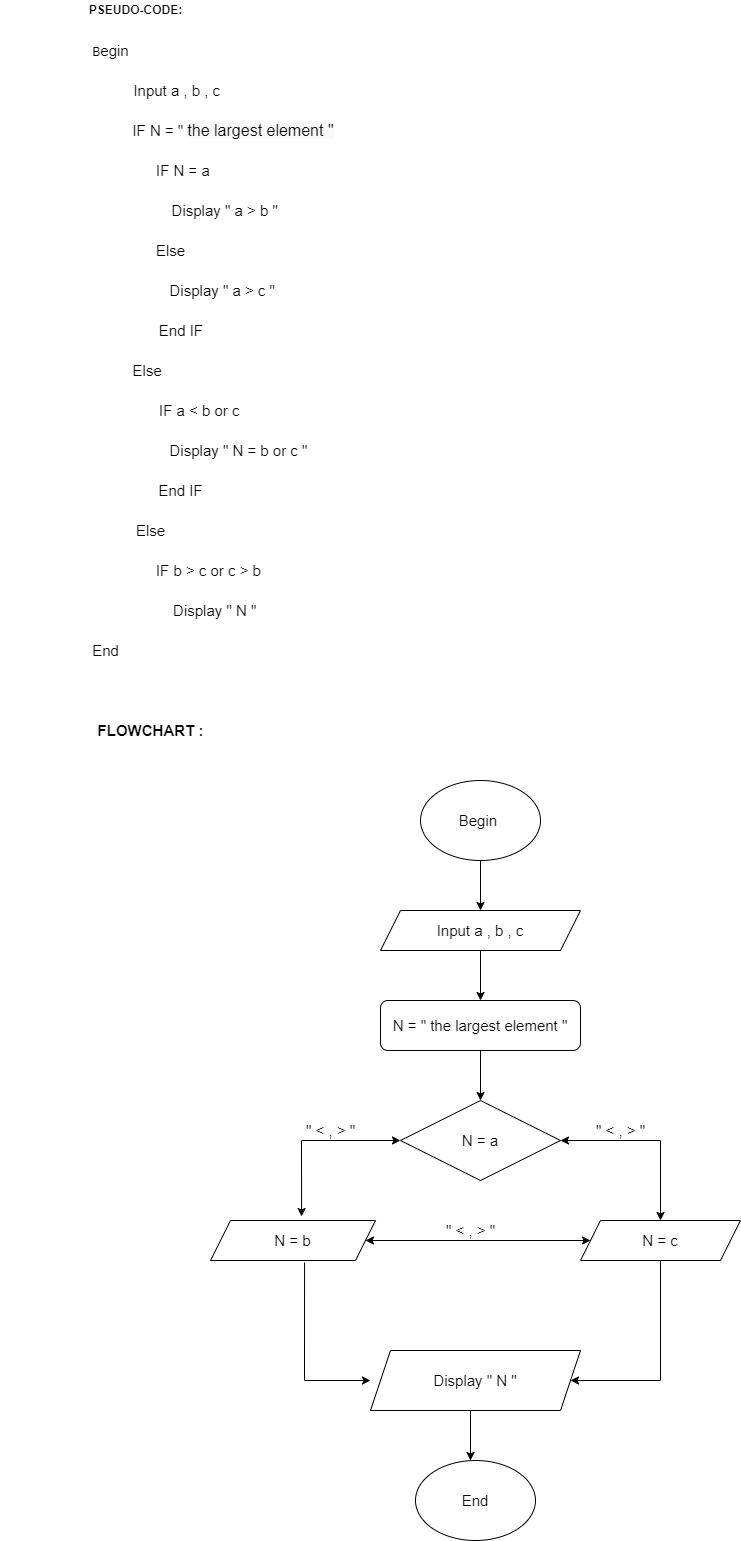

The diagram above was exported from draw.io. Its source (the exported page's mxGraphModel, read from the mxfile embedded in the PNG):
<mxGraphModel dx="1760" dy="695" grid="1" gridSize="10" guides="1" tooltips="1" connect="1" arrows="1" fold="1" page="1" pageScale="1" pageWidth="850" pageHeight="1100" math="0" shadow="0">
  <root>
    <mxCell id="0" />
    <mxCell id="1" parent="0" />
    <mxCell id="SyDY10ZpoOeRMk08oaX0-1" value="&lt;b&gt;PSEUDO-CODE:&lt;/b&gt;" style="text;html=1;align=center;verticalAlign=middle;resizable=0;points=[];autosize=1;strokeColor=none;fillColor=none;" vertex="1" parent="1">
      <mxGeometry x="30" y="20" width="110" height="20" as="geometry" />
    </mxCell>
    <mxCell id="SyDY10ZpoOeRMk08oaX0-2" value="B&lt;font style=&quot;font-size: 15px&quot;&gt;egin&lt;/font&gt;" style="text;html=1;align=center;verticalAlign=middle;resizable=0;points=[];autosize=1;strokeColor=none;fillColor=none;" vertex="1" parent="1">
      <mxGeometry x="35" y="60" width="50" height="20" as="geometry" />
    </mxCell>
    <mxCell id="SyDY10ZpoOeRMk08oaX0-3" value="&amp;nbsp; &amp;nbsp;Input a , b , c" style="text;html=1;align=center;verticalAlign=middle;resizable=0;points=[];autosize=1;strokeColor=none;fillColor=none;fontSize=15;" vertex="1" parent="1">
      <mxGeometry x="65" y="100" width="110" height="20" as="geometry" />
    </mxCell>
    <mxCell id="SyDY10ZpoOeRMk08oaX0-7" value="&amp;nbsp; &amp;nbsp; &amp;nbsp; &amp;nbsp; &amp;nbsp; &amp;nbsp; &amp;nbsp; &amp;nbsp; &amp;nbsp; &amp;nbsp; Display &quot; a &amp;gt; c &quot;" style="text;html=1;align=center;verticalAlign=middle;resizable=0;points=[];autosize=1;strokeColor=none;fillColor=none;fontSize=15;" vertex="1" parent="1">
      <mxGeometry x="30" y="300" width="200" height="20" as="geometry" />
    </mxCell>
    <mxCell id="SyDY10ZpoOeRMk08oaX0-10" value="&lt;div&gt;&lt;span&gt;&amp;nbsp; &amp;nbsp; &amp;nbsp; IF N = &quot;&amp;nbsp;&lt;/span&gt;&lt;font face=&quot;Google Sans, Roboto, Arial, Helvetica, sans-serif&quot; size=&quot;3&quot;&gt;&lt;span style=&quot;background-color: rgb(248 , 249 , 249)&quot;&gt;the largest element &quot;&lt;/span&gt;&lt;/font&gt;&lt;/div&gt;" style="text;html=1;align=center;verticalAlign=middle;resizable=0;points=[];autosize=1;strokeColor=none;fillColor=none;fontSize=15;" vertex="1" parent="1">
      <mxGeometry x="50" y="140" width="240" height="20" as="geometry" />
    </mxCell>
    <mxCell id="SyDY10ZpoOeRMk08oaX0-13" value="&amp;nbsp; &amp;nbsp; &amp;nbsp; IF N = a" style="text;html=1;align=center;verticalAlign=middle;resizable=0;points=[];autosize=1;strokeColor=none;fillColor=none;fontSize=15;" vertex="1" parent="1">
      <mxGeometry x="75" y="180" width="90" height="20" as="geometry" />
    </mxCell>
    <mxCell id="SyDY10ZpoOeRMk08oaX0-14" value="&amp;nbsp; &amp;nbsp; &amp;nbsp; &amp;nbsp; &amp;nbsp; &amp;nbsp; &amp;nbsp; Display &quot; a &amp;gt; b &quot;" style="text;html=1;align=center;verticalAlign=middle;resizable=0;points=[];autosize=1;strokeColor=none;fillColor=none;fontSize=15;" vertex="1" parent="1">
      <mxGeometry x="55" y="220" width="180" height="20" as="geometry" />
    </mxCell>
    <mxCell id="SyDY10ZpoOeRMk08oaX0-15" value="Else" style="text;html=1;align=center;verticalAlign=middle;resizable=0;points=[];autosize=1;strokeColor=none;fillColor=none;fontSize=15;" vertex="1" parent="1">
      <mxGeometry x="100" y="260" width="40" height="20" as="geometry" />
    </mxCell>
    <mxCell id="SyDY10ZpoOeRMk08oaX0-16" value="Else&amp;nbsp; &amp;nbsp;&amp;nbsp;" style="text;html=1;align=center;verticalAlign=middle;resizable=0;points=[];autosize=1;strokeColor=none;fillColor=none;fontSize=15;" vertex="1" parent="1">
      <mxGeometry x="75" y="380" width="60" height="20" as="geometry" />
    </mxCell>
    <mxCell id="SyDY10ZpoOeRMk08oaX0-19" value="&amp;nbsp; &amp;nbsp; &amp;nbsp; &amp;nbsp; &amp;nbsp;IF a &amp;lt; b or c" style="text;html=1;align=center;verticalAlign=middle;resizable=0;points=[];autosize=1;strokeColor=none;fillColor=none;fontSize=15;" vertex="1" parent="1">
      <mxGeometry x="65" y="420" width="130" height="20" as="geometry" />
    </mxCell>
    <mxCell id="SyDY10ZpoOeRMk08oaX0-21" value="&amp;nbsp; &amp;nbsp; &amp;nbsp;End IF" style="text;html=1;align=center;verticalAlign=middle;resizable=0;points=[];autosize=1;strokeColor=none;fillColor=none;fontSize=15;" vertex="1" parent="1">
      <mxGeometry x="80" y="340" width="80" height="20" as="geometry" />
    </mxCell>
    <mxCell id="SyDY10ZpoOeRMk08oaX0-26" value="&amp;nbsp; &amp;nbsp; &amp;nbsp; &amp;nbsp; &amp;nbsp; &amp;nbsp; &amp;nbsp; &amp;nbsp; &amp;nbsp; &amp;nbsp; &amp;nbsp; &amp;nbsp;Display &quot; N = b or c &quot;" style="text;html=1;align=center;verticalAlign=middle;resizable=0;points=[];autosize=1;strokeColor=none;fillColor=none;fontSize=15;" vertex="1" parent="1">
      <mxGeometry x="15" y="460" width="250" height="20" as="geometry" />
    </mxCell>
    <mxCell id="SyDY10ZpoOeRMk08oaX0-27" value="End IF" style="text;html=1;align=center;verticalAlign=middle;resizable=0;points=[];autosize=1;strokeColor=none;fillColor=none;fontSize=15;" vertex="1" parent="1">
      <mxGeometry x="100" y="500" width="60" height="20" as="geometry" />
    </mxCell>
    <mxCell id="SyDY10ZpoOeRMk08oaX0-28" value="End" style="text;html=1;align=center;verticalAlign=middle;resizable=0;points=[];autosize=1;strokeColor=none;fillColor=none;fontSize=15;" vertex="1" parent="1">
      <mxGeometry x="35" y="660" width="40" height="20" as="geometry" />
    </mxCell>
    <mxCell id="SyDY10ZpoOeRMk08oaX0-29" value="Else" style="text;html=1;align=center;verticalAlign=middle;resizable=0;points=[];autosize=1;strokeColor=none;fillColor=none;fontSize=15;" vertex="1" parent="1">
      <mxGeometry x="80" y="540" width="40" height="20" as="geometry" />
    </mxCell>
    <mxCell id="SyDY10ZpoOeRMk08oaX0-30" value="&amp;nbsp; &amp;nbsp; &amp;nbsp; &amp;nbsp; &amp;nbsp; &amp;nbsp; &amp;nbsp; &amp;nbsp; &amp;nbsp; &amp;nbsp; &amp;nbsp; &amp;nbsp; &amp;nbsp; &amp;nbsp; &amp;nbsp; &amp;nbsp; &amp;nbsp; &amp;nbsp; IF b &amp;gt; c or c &amp;gt; b&amp;nbsp;" style="text;html=1;align=center;verticalAlign=middle;resizable=0;points=[];autosize=1;strokeColor=none;fillColor=none;fontSize=15;" vertex="1" parent="1">
      <mxGeometry x="-50" y="580" width="270" height="20" as="geometry" />
    </mxCell>
    <mxCell id="SyDY10ZpoOeRMk08oaX0-31" value="&amp;nbsp; &amp;nbsp;Display &quot; N &quot;&amp;nbsp;" style="text;html=1;align=center;verticalAlign=middle;resizable=0;points=[];autosize=1;strokeColor=none;fillColor=none;fontSize=15;" vertex="1" parent="1">
      <mxGeometry x="100" y="620" width="120" height="20" as="geometry" />
    </mxCell>
    <mxCell id="SyDY10ZpoOeRMk08oaX0-32" value="&lt;b&gt;FLOWCHART :&lt;/b&gt;" style="text;html=1;align=center;verticalAlign=middle;resizable=0;points=[];autosize=1;strokeColor=none;fillColor=none;fontSize=15;" vertex="1" parent="1">
      <mxGeometry x="40" y="740" width="120" height="20" as="geometry" />
    </mxCell>
    <mxCell id="SyDY10ZpoOeRMk08oaX0-33" value="Begin&amp;nbsp;" style="ellipse;whiteSpace=wrap;html=1;fontSize=15;" vertex="1" parent="1">
      <mxGeometry x="370" y="800" width="120" height="80" as="geometry" />
    </mxCell>
    <mxCell id="SyDY10ZpoOeRMk08oaX0-34" value="Input a , b , c" style="shape=parallelogram;perimeter=parallelogramPerimeter;whiteSpace=wrap;html=1;fixedSize=1;fontSize=15;" vertex="1" parent="1">
      <mxGeometry x="330" y="930" width="200" height="40" as="geometry" />
    </mxCell>
    <mxCell id="SyDY10ZpoOeRMk08oaX0-35" value="&lt;span&gt;N = &quot; the largest element &quot;&lt;/span&gt;" style="rounded=1;whiteSpace=wrap;html=1;fontSize=15;" vertex="1" parent="1">
      <mxGeometry x="330" y="1020" width="200" height="50" as="geometry" />
    </mxCell>
    <mxCell id="SyDY10ZpoOeRMk08oaX0-36" value="N = a" style="rhombus;whiteSpace=wrap;html=1;fontSize=15;" vertex="1" parent="1">
      <mxGeometry x="350" y="1120" width="160" height="80" as="geometry" />
    </mxCell>
    <mxCell id="SyDY10ZpoOeRMk08oaX0-37" value="N = b" style="shape=parallelogram;perimeter=parallelogramPerimeter;whiteSpace=wrap;html=1;fixedSize=1;fontSize=15;" vertex="1" parent="1">
      <mxGeometry x="160" y="1240" width="165" height="40" as="geometry" />
    </mxCell>
    <mxCell id="SyDY10ZpoOeRMk08oaX0-38" value="N = c" style="shape=parallelogram;perimeter=parallelogramPerimeter;whiteSpace=wrap;html=1;fixedSize=1;fontSize=15;" vertex="1" parent="1">
      <mxGeometry x="530" y="1240" width="160" height="40" as="geometry" />
    </mxCell>
    <mxCell id="SyDY10ZpoOeRMk08oaX0-45" value="" style="endArrow=classic;startArrow=classic;html=1;rounded=0;fontSize=15;exitX=1;exitY=0.5;exitDx=0;exitDy=0;" edge="1" parent="1" source="SyDY10ZpoOeRMk08oaX0-37" target="SyDY10ZpoOeRMk08oaX0-38">
      <mxGeometry width="50" height="50" relative="1" as="geometry">
        <mxPoint x="330" y="1270" as="sourcePoint" />
        <mxPoint x="380" y="1220" as="targetPoint" />
      </mxGeometry>
    </mxCell>
    <mxCell id="SyDY10ZpoOeRMk08oaX0-46" value="" style="endArrow=classic;startArrow=classic;html=1;rounded=0;fontSize=15;exitX=0.552;exitY=-0.1;exitDx=0;exitDy=0;exitPerimeter=0;entryX=0;entryY=0.5;entryDx=0;entryDy=0;" edge="1" parent="1" source="SyDY10ZpoOeRMk08oaX0-37" target="SyDY10ZpoOeRMk08oaX0-36">
      <mxGeometry width="50" height="50" relative="1" as="geometry">
        <mxPoint x="420" y="1130" as="sourcePoint" />
        <mxPoint x="260" y="1050" as="targetPoint" />
        <Array as="points">
          <mxPoint x="251" y="1160" />
        </Array>
      </mxGeometry>
    </mxCell>
    <mxCell id="SyDY10ZpoOeRMk08oaX0-48" value="" style="endArrow=classic;startArrow=classic;html=1;rounded=0;fontSize=15;exitX=0.5;exitY=0;exitDx=0;exitDy=0;entryX=1;entryY=0.5;entryDx=0;entryDy=0;" edge="1" parent="1" source="SyDY10ZpoOeRMk08oaX0-38" target="SyDY10ZpoOeRMk08oaX0-36">
      <mxGeometry width="50" height="50" relative="1" as="geometry">
        <mxPoint x="420" y="1130" as="sourcePoint" />
        <mxPoint x="470" y="1080" as="targetPoint" />
        <Array as="points">
          <mxPoint x="610" y="1160" />
        </Array>
      </mxGeometry>
    </mxCell>
    <mxCell id="SyDY10ZpoOeRMk08oaX0-49" value="" style="endArrow=classic;html=1;rounded=0;fontSize=15;exitX=0.57;exitY=1.05;exitDx=0;exitDy=0;exitPerimeter=0;" edge="1" parent="1" source="SyDY10ZpoOeRMk08oaX0-37">
      <mxGeometry width="50" height="50" relative="1" as="geometry">
        <mxPoint x="420" y="1230" as="sourcePoint" />
        <mxPoint x="320" y="1400" as="targetPoint" />
        <Array as="points">
          <mxPoint x="254" y="1400" />
        </Array>
      </mxGeometry>
    </mxCell>
    <mxCell id="SyDY10ZpoOeRMk08oaX0-50" value="" style="endArrow=classic;html=1;rounded=0;fontSize=15;exitX=0.5;exitY=1;exitDx=0;exitDy=0;" edge="1" parent="1" source="SyDY10ZpoOeRMk08oaX0-38">
      <mxGeometry width="50" height="50" relative="1" as="geometry">
        <mxPoint x="420" y="1230" as="sourcePoint" />
        <mxPoint x="520" y="1400" as="targetPoint" />
        <Array as="points">
          <mxPoint x="610" y="1400" />
        </Array>
      </mxGeometry>
    </mxCell>
    <mxCell id="SyDY10ZpoOeRMk08oaX0-51" value="Display &quot; N &quot;" style="shape=parallelogram;perimeter=parallelogramPerimeter;whiteSpace=wrap;html=1;fixedSize=1;fontSize=15;" vertex="1" parent="1">
      <mxGeometry x="320" y="1370" width="210" height="60" as="geometry" />
    </mxCell>
    <mxCell id="SyDY10ZpoOeRMk08oaX0-55" value="End" style="ellipse;whiteSpace=wrap;html=1;fontSize=15;" vertex="1" parent="1">
      <mxGeometry x="365" y="1480" width="120" height="80" as="geometry" />
    </mxCell>
    <mxCell id="SyDY10ZpoOeRMk08oaX0-56" value="&quot; &amp;lt; , &amp;gt; &quot;" style="text;html=1;align=center;verticalAlign=middle;resizable=0;points=[];autosize=1;strokeColor=none;fillColor=none;fontSize=15;" vertex="1" parent="1">
      <mxGeometry x="250" y="1140" width="60" height="20" as="geometry" />
    </mxCell>
    <mxCell id="SyDY10ZpoOeRMk08oaX0-57" value="&quot; &amp;lt; , &amp;gt; &quot;" style="text;html=1;align=center;verticalAlign=middle;resizable=0;points=[];autosize=1;strokeColor=none;fillColor=none;fontSize=15;" vertex="1" parent="1">
      <mxGeometry x="540" y="1140" width="60" height="20" as="geometry" />
    </mxCell>
    <mxCell id="SyDY10ZpoOeRMk08oaX0-58" value="&quot; &amp;lt; , &amp;gt; &quot;" style="text;html=1;align=center;verticalAlign=middle;resizable=0;points=[];autosize=1;strokeColor=none;fillColor=none;fontSize=15;" vertex="1" parent="1">
      <mxGeometry x="390" y="1240" width="60" height="20" as="geometry" />
    </mxCell>
    <mxCell id="SyDY10ZpoOeRMk08oaX0-59" value="" style="endArrow=classic;html=1;rounded=0;fontSize=15;" edge="1" parent="1">
      <mxGeometry width="50" height="50" relative="1" as="geometry">
        <mxPoint x="420" y="1430" as="sourcePoint" />
        <mxPoint x="420" y="1480" as="targetPoint" />
      </mxGeometry>
    </mxCell>
    <mxCell id="SyDY10ZpoOeRMk08oaX0-60" value="" style="endArrow=classic;html=1;rounded=0;fontSize=15;exitX=0.5;exitY=1;exitDx=0;exitDy=0;entryX=0.5;entryY=0;entryDx=0;entryDy=0;" edge="1" parent="1" source="SyDY10ZpoOeRMk08oaX0-35" target="SyDY10ZpoOeRMk08oaX0-36">
      <mxGeometry width="50" height="50" relative="1" as="geometry">
        <mxPoint x="420" y="1030" as="sourcePoint" />
        <mxPoint x="470" y="980" as="targetPoint" />
      </mxGeometry>
    </mxCell>
    <mxCell id="SyDY10ZpoOeRMk08oaX0-61" value="" style="endArrow=classic;html=1;rounded=0;fontSize=15;exitX=0.5;exitY=1;exitDx=0;exitDy=0;entryX=0.5;entryY=0;entryDx=0;entryDy=0;" edge="1" parent="1" source="SyDY10ZpoOeRMk08oaX0-34" target="SyDY10ZpoOeRMk08oaX0-35">
      <mxGeometry width="50" height="50" relative="1" as="geometry">
        <mxPoint x="420" y="930" as="sourcePoint" />
        <mxPoint x="470" y="880" as="targetPoint" />
      </mxGeometry>
    </mxCell>
    <mxCell id="SyDY10ZpoOeRMk08oaX0-62" value="" style="endArrow=classic;html=1;rounded=0;fontSize=15;exitX=0.5;exitY=1;exitDx=0;exitDy=0;entryX=0.5;entryY=0;entryDx=0;entryDy=0;" edge="1" parent="1" source="SyDY10ZpoOeRMk08oaX0-33" target="SyDY10ZpoOeRMk08oaX0-34">
      <mxGeometry width="50" height="50" relative="1" as="geometry">
        <mxPoint x="420" y="930" as="sourcePoint" />
        <mxPoint x="470" y="880" as="targetPoint" />
      </mxGeometry>
    </mxCell>
  </root>
</mxGraphModel>